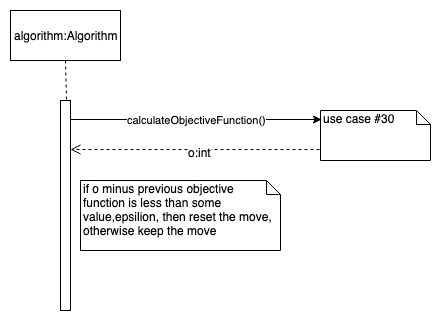

The diagram above was exported from draw.io. Its source (the exported page's mxGraphModel, read from the mxfile embedded in the PNG):
<mxGraphModel dx="918" dy="567" grid="1" gridSize="10" guides="1" tooltips="1" connect="1" arrows="1" fold="1" page="1" pageScale="1" pageWidth="850" pageHeight="1100" math="0" shadow="0">
  <root>
    <mxCell id="0" />
    <mxCell id="1" parent="0" />
    <mxCell id="yytOyph3iViLFfxaGp_I-1" value="" style="html=1;points=[];perimeter=orthogonalPerimeter;" vertex="1" parent="1">
      <mxGeometry x="80" y="110" width="10" height="210" as="geometry" />
    </mxCell>
    <mxCell id="yytOyph3iViLFfxaGp_I-2" value="algorithm:Algorithm" style="html=1;" vertex="1" parent="1">
      <mxGeometry x="30" y="20" width="110" height="50" as="geometry" />
    </mxCell>
    <mxCell id="yytOyph3iViLFfxaGp_I-3" value="" style="endArrow=none;dashed=1;html=1;entryX=0.5;entryY=1;entryDx=0;entryDy=0;exitX=0.6;exitY=-0.004;exitDx=0;exitDy=0;exitPerimeter=0;" edge="1" parent="1" source="yytOyph3iViLFfxaGp_I-1" target="yytOyph3iViLFfxaGp_I-2">
      <mxGeometry width="50" height="50" relative="1" as="geometry">
        <mxPoint x="-120" y="280" as="sourcePoint" />
        <mxPoint x="-70" y="230" as="targetPoint" />
      </mxGeometry>
    </mxCell>
    <mxCell id="yytOyph3iViLFfxaGp_I-4" value="calculateObjectiveFunction()" style="endArrow=classic;html=1;entryX=0.01;entryY=0.171;entryDx=0;entryDy=0;entryPerimeter=0;" edge="1" parent="1" source="yytOyph3iViLFfxaGp_I-1" target="yytOyph3iViLFfxaGp_I-7">
      <mxGeometry width="50" height="50" relative="1" as="geometry">
        <mxPoint x="100" y="120" as="sourcePoint" />
        <mxPoint x="435" y="121" as="targetPoint" />
      </mxGeometry>
    </mxCell>
    <mxCell id="yytOyph3iViLFfxaGp_I-5" value="" style="html=1;verticalAlign=bottom;endArrow=open;dashed=1;endSize=8;exitX=-0.009;exitY=0.78;exitDx=0;exitDy=0;exitPerimeter=0;" edge="1" parent="1" target="yytOyph3iViLFfxaGp_I-1" source="yytOyph3iViLFfxaGp_I-7">
      <mxGeometry relative="1" as="geometry">
        <mxPoint x="435" y="172" as="sourcePoint" />
        <mxPoint x="50" y="145" as="targetPoint" />
      </mxGeometry>
    </mxCell>
    <mxCell id="yytOyph3iViLFfxaGp_I-6" value="o:int" style="text;html=1;resizable=0;points=[];align=center;verticalAlign=middle;labelBackgroundColor=#ffffff;" vertex="1" connectable="0" parent="yytOyph3iViLFfxaGp_I-5">
      <mxGeometry x="-0.036" y="2" relative="1" as="geometry">
        <mxPoint as="offset" />
      </mxGeometry>
    </mxCell>
    <mxCell id="yytOyph3iViLFfxaGp_I-7" value="use case #30" style="shape=note;whiteSpace=wrap;html=1;size=14;verticalAlign=top;align=left;spacingTop=-6;" vertex="1" parent="1">
      <mxGeometry x="340" y="120" width="110" height="50" as="geometry" />
    </mxCell>
    <mxCell id="yytOyph3iViLFfxaGp_I-8" value="if o minus previous objective function is less than some value,epsilion, then reset the move, otherwise keep the move" style="shape=note;whiteSpace=wrap;html=1;size=14;verticalAlign=top;align=left;spacingTop=-6;" vertex="1" parent="1">
      <mxGeometry x="100" y="190" width="200" height="70" as="geometry" />
    </mxCell>
  </root>
</mxGraphModel>